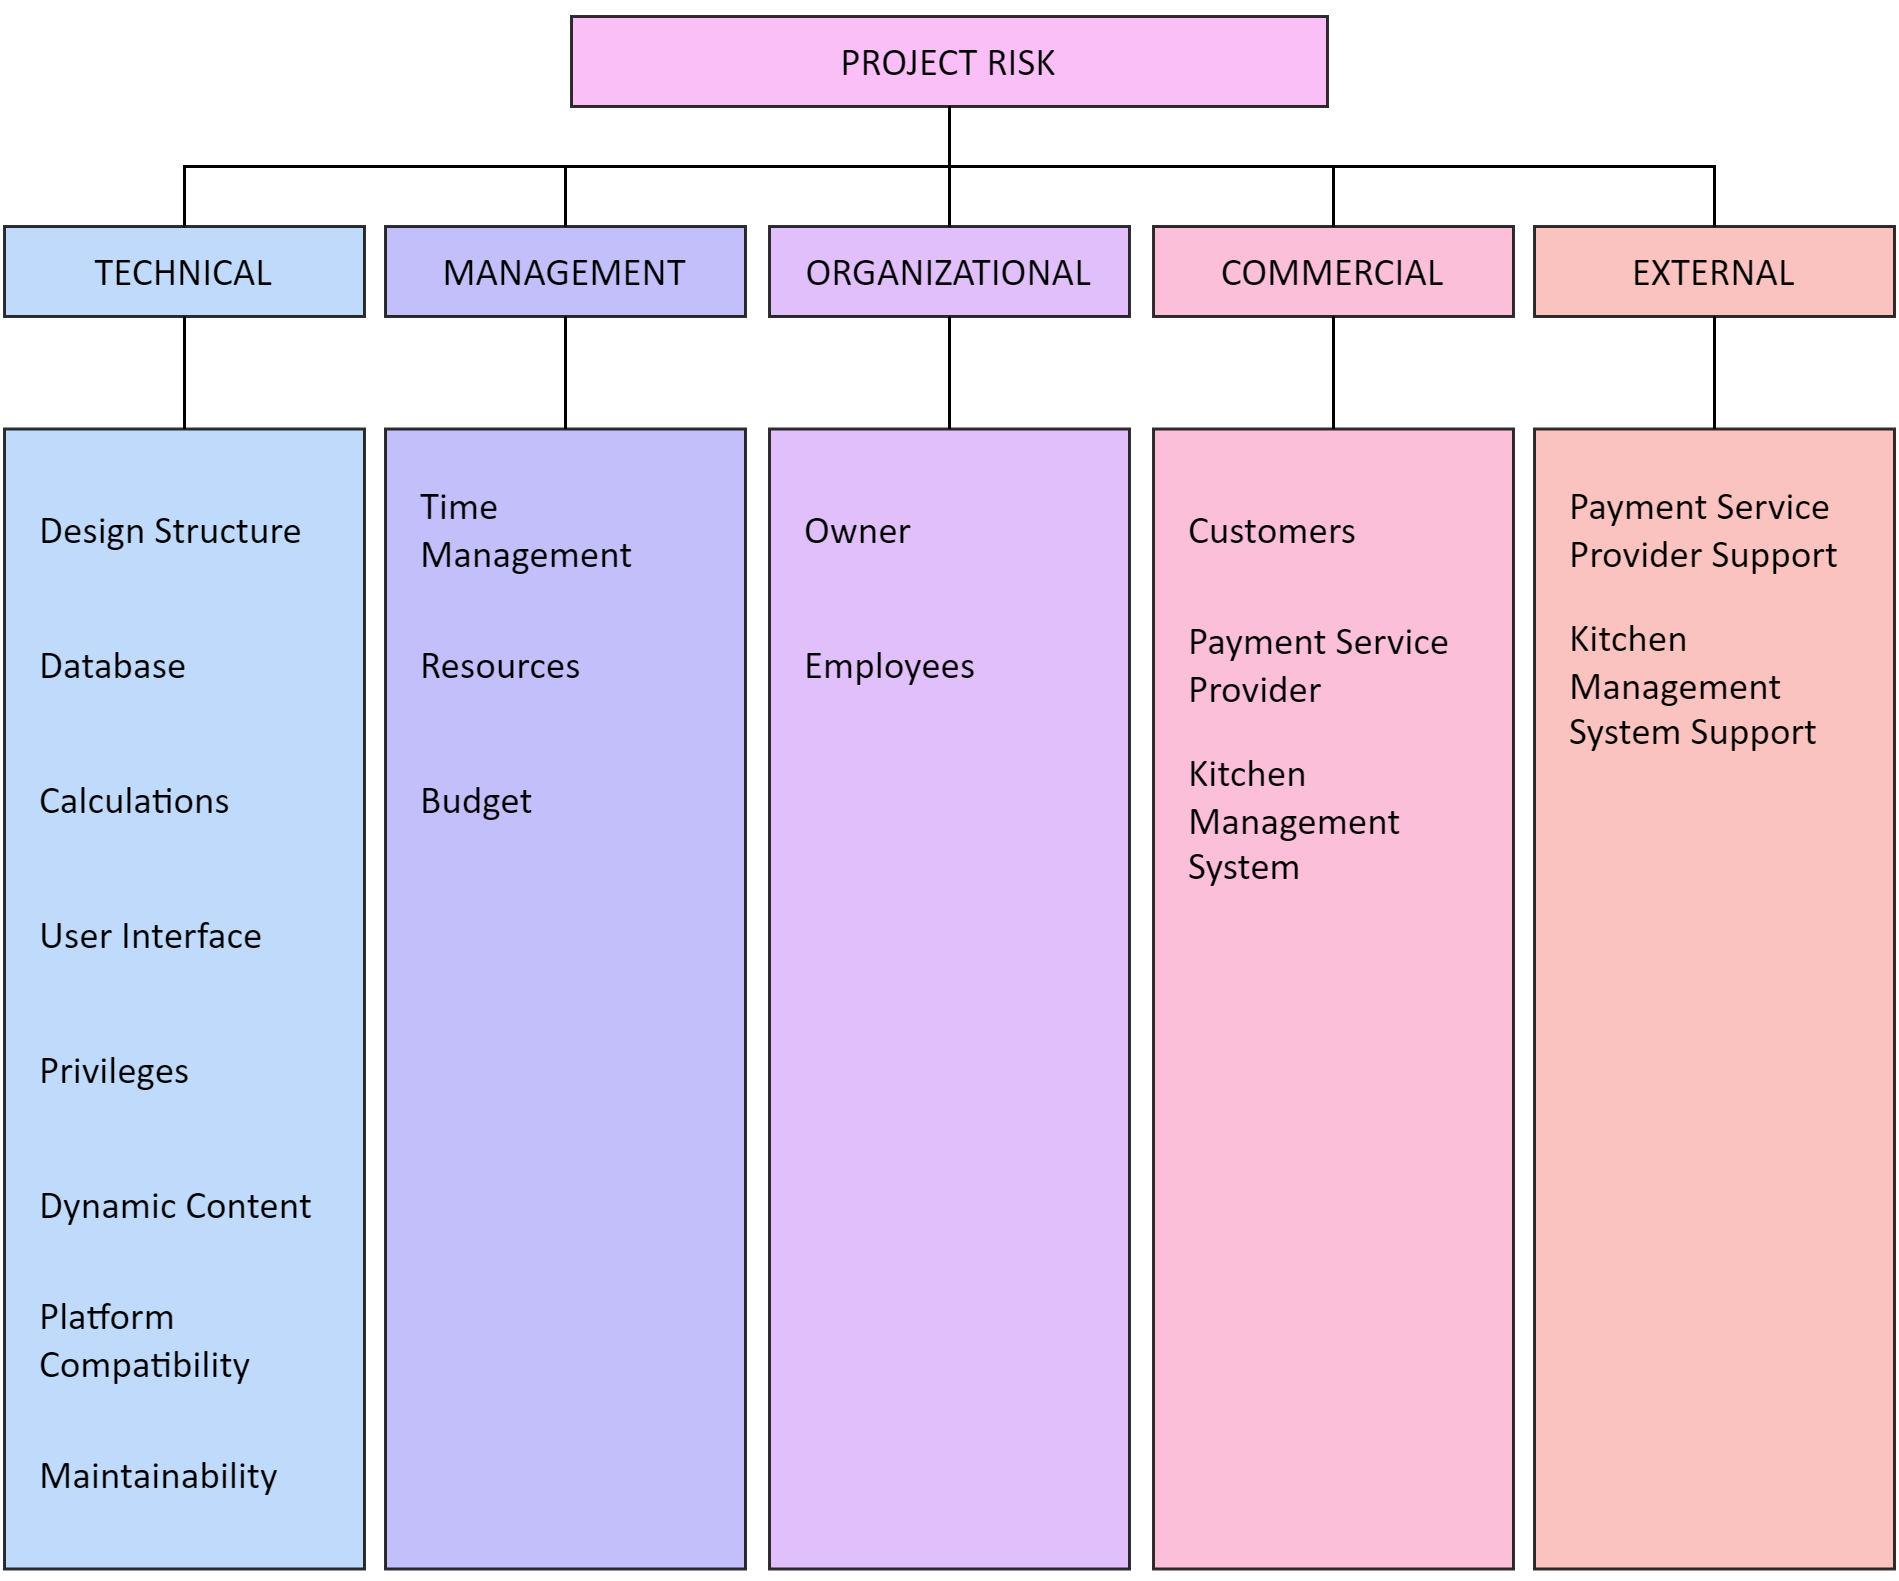

The diagram above was exported from draw.io. Its source (the exported page's mxGraphModel, read from the mxfile embedded in the PNG):
<mxGraphModel dx="1420" dy="840" grid="1" gridSize="10" guides="1" tooltips="1" connect="1" arrows="1" fold="1" page="1" pageScale="1" pageWidth="633" pageHeight="527" math="0" shadow="0">
  <root>
    <mxCell id="0" />
    <mxCell id="1" parent="0" />
    <mxCell id="OsufEqGHp_C2UTl6m_ld-3" value="" style="group" parent="1" vertex="1" connectable="0">
      <mxGeometry x="1" y="5" width="630" height="517.5" as="geometry" />
    </mxCell>
    <mxCell id="Ru86yAutZsuZHhZ_cNSE-23" value="&lt;p&gt;&lt;font face=&quot;Calibri&quot; style=&quot;font-size: 13px;&quot;&gt;PROJECT RISK&lt;/font&gt;&lt;/p&gt;" style="rounded=0;whiteSpace=wrap;html=1;fillColor=#FBB1F7;strokeWidth=1;opacity=81;" parent="OsufEqGHp_C2UTl6m_ld-3" vertex="1">
      <mxGeometry x="189" width="252" height="30" as="geometry" />
    </mxCell>
    <mxCell id="z2AoJIWK1LSXEJuz8FhF-8" style="edgeStyle=orthogonalEdgeStyle;rounded=0;orthogonalLoop=1;jettySize=auto;html=1;entryX=0.5;entryY=1;entryDx=0;entryDy=0;endArrow=none;endFill=0;" parent="OsufEqGHp_C2UTl6m_ld-3" source="Ru86yAutZsuZHhZ_cNSE-24" target="Ru86yAutZsuZHhZ_cNSE-23" edge="1">
      <mxGeometry relative="1" as="geometry" />
    </mxCell>
    <mxCell id="Ru86yAutZsuZHhZ_cNSE-24" value="&lt;p&gt;&lt;font face=&quot;Calibri&quot; style=&quot;font-size: 13px;&quot;&gt;MANAGEMENT&lt;/font&gt;&lt;br&gt;&lt;/p&gt;" style="rounded=0;whiteSpace=wrap;html=1;fillColor=#B5B1FB;opacity=81;" parent="OsufEqGHp_C2UTl6m_ld-3" vertex="1">
      <mxGeometry x="127" y="70" width="120" height="30" as="geometry" />
    </mxCell>
    <mxCell id="Ru86yAutZsuZHhZ_cNSE-25" value="&lt;p&gt;&lt;font face=&quot;Calibri&quot; style=&quot;font-size: 13px;&quot;&gt;ORGANIZATIONAL&lt;/font&gt;&lt;br&gt;&lt;/p&gt;" style="rounded=0;whiteSpace=wrap;html=1;fillColor=#dab1fb;opacity=81;strokeWidth=1;" parent="OsufEqGHp_C2UTl6m_ld-3" vertex="1">
      <mxGeometry x="255" y="70" width="120" height="30" as="geometry" />
    </mxCell>
    <mxCell id="z2AoJIWK1LSXEJuz8FhF-4" style="edgeStyle=orthogonalEdgeStyle;rounded=0;orthogonalLoop=1;jettySize=auto;html=1;entryX=0.5;entryY=0;entryDx=0;entryDy=0;endArrow=none;endFill=0;" parent="OsufEqGHp_C2UTl6m_ld-3" source="Ru86yAutZsuZHhZ_cNSE-23" target="Ru86yAutZsuZHhZ_cNSE-25" edge="1">
      <mxGeometry relative="1" as="geometry" />
    </mxCell>
    <mxCell id="z2AoJIWK1LSXEJuz8FhF-7" style="edgeStyle=elbowEdgeStyle;rounded=0;orthogonalLoop=1;jettySize=auto;html=1;elbow=vertical;entryX=0.5;entryY=1;entryDx=0;entryDy=0;endArrow=none;endFill=0;" parent="OsufEqGHp_C2UTl6m_ld-3" source="Ru86yAutZsuZHhZ_cNSE-26" target="Ru86yAutZsuZHhZ_cNSE-23" edge="1">
      <mxGeometry relative="1" as="geometry">
        <mxPoint x="60" y="20" as="targetPoint" />
      </mxGeometry>
    </mxCell>
    <mxCell id="Ru86yAutZsuZHhZ_cNSE-26" value="&lt;p&gt;&lt;font face=&quot;Calibri&quot; style=&quot;font-size: 13px;&quot;&gt;TECHNICAL&lt;/font&gt;&lt;br&gt;&lt;/p&gt;" style="rounded=0;whiteSpace=wrap;html=1;fillColor=#B1D2FB;opacity=81;" parent="OsufEqGHp_C2UTl6m_ld-3" vertex="1">
      <mxGeometry y="70" width="120" height="30" as="geometry" />
    </mxCell>
    <mxCell id="z2AoJIWK1LSXEJuz8FhF-6" value="" style="edgeStyle=orthogonalEdgeStyle;rounded=0;orthogonalLoop=1;jettySize=auto;html=1;endArrow=none;endFill=0;" parent="OsufEqGHp_C2UTl6m_ld-3" source="Ru86yAutZsuZHhZ_cNSE-28" target="Ru86yAutZsuZHhZ_cNSE-23" edge="1">
      <mxGeometry relative="1" as="geometry" />
    </mxCell>
    <mxCell id="Ru86yAutZsuZHhZ_cNSE-28" value="&lt;p&gt;&lt;font face=&quot;Calibri&quot; style=&quot;font-size: 13px;&quot;&gt;COMMERCIAL&lt;/font&gt;&lt;br&gt;&lt;/p&gt;" style="rounded=0;whiteSpace=wrap;html=1;fillColor=#FBB1D2;opacity=81;strokeWidth=1;" parent="OsufEqGHp_C2UTl6m_ld-3" vertex="1">
      <mxGeometry x="383" y="70" width="120" height="30" as="geometry" />
    </mxCell>
    <mxCell id="z2AoJIWK1LSXEJuz8FhF-5" style="edgeStyle=elbowEdgeStyle;rounded=0;orthogonalLoop=1;jettySize=auto;html=1;elbow=vertical;endArrow=none;endFill=0;" parent="OsufEqGHp_C2UTl6m_ld-3" source="Ru86yAutZsuZHhZ_cNSE-30" target="Ru86yAutZsuZHhZ_cNSE-23" edge="1">
      <mxGeometry relative="1" as="geometry">
        <mxPoint x="570" y="40" as="targetPoint" />
      </mxGeometry>
    </mxCell>
    <mxCell id="Ru86yAutZsuZHhZ_cNSE-30" value="&lt;p&gt;&lt;font face=&quot;Calibri&quot; style=&quot;font-size: 13px;&quot;&gt;EXTERNAL&lt;/font&gt;&lt;br&gt;&lt;/p&gt;" style="rounded=0;whiteSpace=wrap;html=1;fillColor=#FBB5B1;opacity=81;strokeWidth=1;" parent="OsufEqGHp_C2UTl6m_ld-3" vertex="1">
      <mxGeometry x="510" y="70" width="120" height="30" as="geometry" />
    </mxCell>
    <mxCell id="z2AoJIWK1LSXEJuz8FhF-9" style="edgeStyle=orthogonalEdgeStyle;rounded=0;orthogonalLoop=1;jettySize=auto;html=1;entryX=0.5;entryY=1;entryDx=0;entryDy=0;endArrow=none;endFill=0;" parent="OsufEqGHp_C2UTl6m_ld-3" source="Ru86yAutZsuZHhZ_cNSE-31" target="Ru86yAutZsuZHhZ_cNSE-26" edge="1">
      <mxGeometry relative="1" as="geometry" />
    </mxCell>
    <mxCell id="Ru86yAutZsuZHhZ_cNSE-31" value="&lt;p&gt;&lt;br&gt;&lt;/p&gt;" style="rounded=0;whiteSpace=wrap;html=1;fillColor=#B1D2FB;opacity=81;" parent="OsufEqGHp_C2UTl6m_ld-3" vertex="1">
      <mxGeometry y="137.5" width="120" height="380" as="geometry" />
    </mxCell>
    <mxCell id="z2AoJIWK1LSXEJuz8FhF-10" style="edgeStyle=orthogonalEdgeStyle;rounded=0;orthogonalLoop=1;jettySize=auto;html=1;entryX=0.5;entryY=1;entryDx=0;entryDy=0;endArrow=none;endFill=0;" parent="OsufEqGHp_C2UTl6m_ld-3" source="Ru86yAutZsuZHhZ_cNSE-32" target="Ru86yAutZsuZHhZ_cNSE-24" edge="1">
      <mxGeometry relative="1" as="geometry" />
    </mxCell>
    <mxCell id="Ru86yAutZsuZHhZ_cNSE-32" value="&lt;p&gt;&lt;br&gt;&lt;/p&gt;" style="rounded=0;whiteSpace=wrap;html=1;fillColor=#B5B1FB;opacity=81;" parent="OsufEqGHp_C2UTl6m_ld-3" vertex="1">
      <mxGeometry x="127" y="137.5" width="120" height="380" as="geometry" />
    </mxCell>
    <mxCell id="z2AoJIWK1LSXEJuz8FhF-11" style="edgeStyle=orthogonalEdgeStyle;rounded=0;orthogonalLoop=1;jettySize=auto;html=1;entryX=0.5;entryY=1;entryDx=0;entryDy=0;endArrow=none;endFill=0;" parent="OsufEqGHp_C2UTl6m_ld-3" source="Ru86yAutZsuZHhZ_cNSE-33" target="Ru86yAutZsuZHhZ_cNSE-25" edge="1">
      <mxGeometry relative="1" as="geometry" />
    </mxCell>
    <mxCell id="Ru86yAutZsuZHhZ_cNSE-33" value="&lt;p&gt;&lt;br&gt;&lt;/p&gt;" style="rounded=0;whiteSpace=wrap;html=1;fillColor=#dab1fb;opacity=81;" parent="OsufEqGHp_C2UTl6m_ld-3" vertex="1">
      <mxGeometry x="255" y="137.5" width="120" height="380" as="geometry" />
    </mxCell>
    <mxCell id="z2AoJIWK1LSXEJuz8FhF-12" style="edgeStyle=orthogonalEdgeStyle;rounded=0;orthogonalLoop=1;jettySize=auto;html=1;entryX=0.5;entryY=1;entryDx=0;entryDy=0;endArrow=none;endFill=0;" parent="OsufEqGHp_C2UTl6m_ld-3" source="Ru86yAutZsuZHhZ_cNSE-34" target="Ru86yAutZsuZHhZ_cNSE-28" edge="1">
      <mxGeometry relative="1" as="geometry" />
    </mxCell>
    <mxCell id="Ru86yAutZsuZHhZ_cNSE-34" value="&lt;p&gt;&lt;br&gt;&lt;/p&gt;" style="rounded=0;whiteSpace=wrap;html=1;fillColor=#FBB1D2;opacity=81;" parent="OsufEqGHp_C2UTl6m_ld-3" vertex="1">
      <mxGeometry x="383" y="137.5" width="120" height="380" as="geometry" />
    </mxCell>
    <mxCell id="z2AoJIWK1LSXEJuz8FhF-13" style="edgeStyle=orthogonalEdgeStyle;rounded=0;orthogonalLoop=1;jettySize=auto;html=1;entryX=0.5;entryY=1;entryDx=0;entryDy=0;endArrow=none;endFill=0;" parent="OsufEqGHp_C2UTl6m_ld-3" source="Ru86yAutZsuZHhZ_cNSE-35" target="Ru86yAutZsuZHhZ_cNSE-30" edge="1">
      <mxGeometry relative="1" as="geometry" />
    </mxCell>
    <mxCell id="Ru86yAutZsuZHhZ_cNSE-35" value="&lt;p&gt;&lt;br&gt;&lt;/p&gt;" style="rounded=0;whiteSpace=wrap;html=1;fillColor=#FBB5B1;opacity=81;" parent="OsufEqGHp_C2UTl6m_ld-3" vertex="1">
      <mxGeometry x="510" y="137.5" width="120" height="380" as="geometry" />
    </mxCell>
    <mxCell id="Ru86yAutZsuZHhZ_cNSE-50" value="Design Structure" style="text;html=1;strokeColor=none;fillColor=none;align=left;verticalAlign=middle;whiteSpace=wrap;rounded=0;fontSize=13;fontFamily=Calibri;" parent="OsufEqGHp_C2UTl6m_ld-3" vertex="1">
      <mxGeometry x="10" y="148" width="100" height="45" as="geometry" />
    </mxCell>
    <mxCell id="Ru86yAutZsuZHhZ_cNSE-51" value="Time Management" style="text;html=1;strokeColor=none;fillColor=none;align=left;verticalAlign=middle;whiteSpace=wrap;rounded=0;fontSize=13;fontFamily=Calibri;" parent="OsufEqGHp_C2UTl6m_ld-3" vertex="1">
      <mxGeometry x="137" y="148" width="100" height="45" as="geometry" />
    </mxCell>
    <mxCell id="Ru86yAutZsuZHhZ_cNSE-52" value="Owner" style="text;html=1;strokeColor=none;fillColor=none;align=left;verticalAlign=middle;whiteSpace=wrap;rounded=0;fontSize=13;fontFamily=Calibri;" parent="OsufEqGHp_C2UTl6m_ld-3" vertex="1">
      <mxGeometry x="265" y="148" width="100" height="45" as="geometry" />
    </mxCell>
    <mxCell id="Ru86yAutZsuZHhZ_cNSE-53" value="Customers" style="text;html=1;strokeColor=none;fillColor=none;align=left;verticalAlign=middle;whiteSpace=wrap;rounded=0;fontSize=13;fontFamily=Calibri;" parent="OsufEqGHp_C2UTl6m_ld-3" vertex="1">
      <mxGeometry x="393" y="148" width="100" height="45" as="geometry" />
    </mxCell>
    <mxCell id="Ru86yAutZsuZHhZ_cNSE-54" value="&lt;font face=&quot;Calibri&quot; style=&quot;font-size: 13px;&quot;&gt;Payment Service Provider Support&lt;/font&gt;" style="text;html=1;strokeColor=none;fillColor=none;align=left;verticalAlign=middle;whiteSpace=wrap;rounded=0;fontSize=11;fontFamily=Open Sans;fontSource=https%3A%2F%2Ffonts.googleapis.com%2Fcss%3Ffamily%3DOpen%2BSans;" parent="OsufEqGHp_C2UTl6m_ld-3" vertex="1">
      <mxGeometry x="520" y="148" width="100" height="45.00000000000001" as="geometry" />
    </mxCell>
    <mxCell id="Ru86yAutZsuZHhZ_cNSE-55" value="Resources" style="text;html=1;strokeColor=none;fillColor=none;align=left;verticalAlign=middle;whiteSpace=wrap;rounded=0;fontSize=13;fontFamily=Calibri;" parent="OsufEqGHp_C2UTl6m_ld-3" vertex="1">
      <mxGeometry x="137" y="193" width="100" height="45" as="geometry" />
    </mxCell>
    <mxCell id="Ru86yAutZsuZHhZ_cNSE-56" value="Employees" style="text;html=1;strokeColor=none;fillColor=none;align=left;verticalAlign=middle;whiteSpace=wrap;rounded=0;fontSize=13;fontFamily=Calibri;" parent="OsufEqGHp_C2UTl6m_ld-3" vertex="1">
      <mxGeometry x="265" y="193" width="100" height="45" as="geometry" />
    </mxCell>
    <mxCell id="Ru86yAutZsuZHhZ_cNSE-58" value="Payment Service&lt;br style=&quot;font-size: 13px;&quot;&gt;Provider" style="text;html=1;strokeColor=none;fillColor=none;align=left;verticalAlign=middle;whiteSpace=wrap;rounded=0;fontSize=13;fontFamily=Calibri;" parent="OsufEqGHp_C2UTl6m_ld-3" vertex="1">
      <mxGeometry x="393" y="193" width="100" height="45" as="geometry" />
    </mxCell>
    <mxCell id="Ru86yAutZsuZHhZ_cNSE-59" value="Kitchen Management System Support" style="text;html=1;strokeColor=none;fillColor=none;align=left;verticalAlign=middle;whiteSpace=wrap;rounded=0;fontSize=13;fontFamily=Calibri;" parent="OsufEqGHp_C2UTl6m_ld-3" vertex="1">
      <mxGeometry x="520" y="193" width="100" height="60" as="geometry" />
    </mxCell>
    <mxCell id="Ru86yAutZsuZHhZ_cNSE-60" value="Database" style="text;html=1;strokeColor=none;fillColor=none;align=left;verticalAlign=middle;whiteSpace=wrap;rounded=0;fontSize=13;fontFamily=Calibri;" parent="OsufEqGHp_C2UTl6m_ld-3" vertex="1">
      <mxGeometry x="10" y="193" width="100" height="45" as="geometry" />
    </mxCell>
    <mxCell id="Ru86yAutZsuZHhZ_cNSE-61" value="Calculations" style="text;html=1;strokeColor=none;fillColor=none;align=left;verticalAlign=middle;whiteSpace=wrap;rounded=0;fontSize=13;fontFamily=Calibri;" parent="OsufEqGHp_C2UTl6m_ld-3" vertex="1">
      <mxGeometry x="10" y="238" width="100" height="45" as="geometry" />
    </mxCell>
    <mxCell id="Ru86yAutZsuZHhZ_cNSE-62" value="User Interface" style="text;html=1;strokeColor=none;fillColor=none;align=left;verticalAlign=middle;whiteSpace=wrap;rounded=0;fontSize=13;fontFamily=Calibri;" parent="OsufEqGHp_C2UTl6m_ld-3" vertex="1">
      <mxGeometry x="10" y="283" width="100" height="45" as="geometry" />
    </mxCell>
    <mxCell id="Ru86yAutZsuZHhZ_cNSE-63" value="Privileges" style="text;html=1;strokeColor=none;fillColor=none;align=left;verticalAlign=middle;whiteSpace=wrap;rounded=0;fontSize=13;fontFamily=Calibri;" parent="OsufEqGHp_C2UTl6m_ld-3" vertex="1">
      <mxGeometry x="10" y="328" width="100" height="45" as="geometry" />
    </mxCell>
    <mxCell id="Ru86yAutZsuZHhZ_cNSE-64" value="Dynamic Content" style="text;html=1;strokeColor=none;fillColor=none;align=left;verticalAlign=middle;whiteSpace=wrap;rounded=0;fontSize=13;fontFamily=Calibri;" parent="OsufEqGHp_C2UTl6m_ld-3" vertex="1">
      <mxGeometry x="10" y="373" width="100" height="45" as="geometry" />
    </mxCell>
    <mxCell id="Ru86yAutZsuZHhZ_cNSE-65" value="Platform&lt;br style=&quot;font-size: 13px;&quot;&gt;Compatibility" style="text;html=1;strokeColor=none;fillColor=none;align=left;verticalAlign=middle;whiteSpace=wrap;rounded=0;fontSize=13;fontFamily=Calibri;" parent="OsufEqGHp_C2UTl6m_ld-3" vertex="1">
      <mxGeometry x="10" y="418" width="100" height="45" as="geometry" />
    </mxCell>
    <mxCell id="Ru86yAutZsuZHhZ_cNSE-66" value="Maintainability" style="text;html=1;strokeColor=none;fillColor=none;align=left;verticalAlign=middle;whiteSpace=wrap;rounded=0;fontSize=13;fontFamily=Calibri;" parent="OsufEqGHp_C2UTl6m_ld-3" vertex="1">
      <mxGeometry x="10" y="463" width="100" height="45" as="geometry" />
    </mxCell>
    <mxCell id="Ru86yAutZsuZHhZ_cNSE-67" value="Budget" style="text;html=1;strokeColor=none;fillColor=none;align=left;verticalAlign=middle;whiteSpace=wrap;rounded=0;fontSize=13;fontFamily=Calibri;" parent="OsufEqGHp_C2UTl6m_ld-3" vertex="1">
      <mxGeometry x="137" y="238" width="100" height="45" as="geometry" />
    </mxCell>
    <mxCell id="OsufEqGHp_C2UTl6m_ld-1" value="Kitchen Management System" style="text;html=1;strokeColor=none;fillColor=none;align=left;verticalAlign=middle;whiteSpace=wrap;rounded=0;fontSize=13;fontFamily=Calibri;" parent="OsufEqGHp_C2UTl6m_ld-3" vertex="1">
      <mxGeometry x="393" y="238" width="100" height="60" as="geometry" />
    </mxCell>
  </root>
</mxGraphModel>